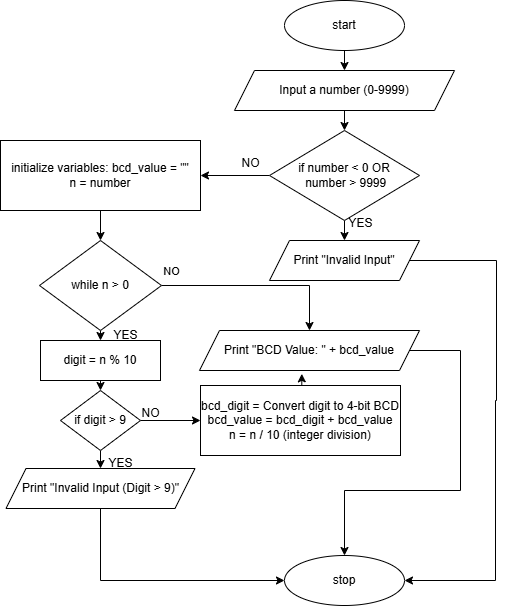

The diagram above was exported from draw.io. Its source (the exported page's mxGraphModel, read from the mxfile embedded in the PNG):
<mxGraphModel dx="954" dy="652" grid="1" gridSize="10" guides="1" tooltips="1" connect="1" arrows="1" fold="1" page="1" pageScale="1" pageWidth="827" pageHeight="1169" math="0" shadow="0">
  <root>
    <mxCell id="WIyWlLk6GJQsqaUBKTNV-0" />
    <mxCell id="WIyWlLk6GJQsqaUBKTNV-1" parent="WIyWlLk6GJQsqaUBKTNV-0" />
    <mxCell id="fpxRSAHDfVd71p5bp7BE-0" style="edgeStyle=orthogonalEdgeStyle;rounded=0;orthogonalLoop=1;jettySize=auto;html=1;exitX=0.5;exitY=1;exitDx=0;exitDy=0;entryX=0.5;entryY=0;entryDx=0;entryDy=0;" edge="1" parent="WIyWlLk6GJQsqaUBKTNV-1" source="fpxRSAHDfVd71p5bp7BE-1" target="fpxRSAHDfVd71p5bp7BE-3">
      <mxGeometry relative="1" as="geometry" />
    </mxCell>
    <mxCell id="fpxRSAHDfVd71p5bp7BE-1" value="start" style="ellipse;whiteSpace=wrap;html=1;" vertex="1" parent="WIyWlLk6GJQsqaUBKTNV-1">
      <mxGeometry x="294" y="30" width="120" height="50" as="geometry" />
    </mxCell>
    <mxCell id="fpxRSAHDfVd71p5bp7BE-32" style="edgeStyle=orthogonalEdgeStyle;rounded=0;orthogonalLoop=1;jettySize=auto;html=1;exitX=0.5;exitY=1;exitDx=0;exitDy=0;entryX=0.5;entryY=0;entryDx=0;entryDy=0;" edge="1" parent="WIyWlLk6GJQsqaUBKTNV-1" source="fpxRSAHDfVd71p5bp7BE-3" target="fpxRSAHDfVd71p5bp7BE-8">
      <mxGeometry relative="1" as="geometry" />
    </mxCell>
    <mxCell id="fpxRSAHDfVd71p5bp7BE-3" value="Input a number (0-9999)" style="shape=parallelogram;perimeter=parallelogramPerimeter;whiteSpace=wrap;html=1;fixedSize=1;" vertex="1" parent="WIyWlLk6GJQsqaUBKTNV-1">
      <mxGeometry x="244" y="100" width="220" height="40" as="geometry" />
    </mxCell>
    <mxCell id="fpxRSAHDfVd71p5bp7BE-23" style="edgeStyle=orthogonalEdgeStyle;rounded=0;orthogonalLoop=1;jettySize=auto;html=1;exitX=0.5;exitY=1;exitDx=0;exitDy=0;entryX=0.5;entryY=0;entryDx=0;entryDy=0;" edge="1" parent="WIyWlLk6GJQsqaUBKTNV-1" source="fpxRSAHDfVd71p5bp7BE-8" target="fpxRSAHDfVd71p5bp7BE-16">
      <mxGeometry relative="1" as="geometry" />
    </mxCell>
    <mxCell id="fpxRSAHDfVd71p5bp7BE-38" style="edgeStyle=orthogonalEdgeStyle;rounded=0;orthogonalLoop=1;jettySize=auto;html=1;exitX=0;exitY=0.5;exitDx=0;exitDy=0;entryX=1;entryY=0.5;entryDx=0;entryDy=0;" edge="1" parent="WIyWlLk6GJQsqaUBKTNV-1" source="fpxRSAHDfVd71p5bp7BE-8" target="fpxRSAHDfVd71p5bp7BE-10">
      <mxGeometry relative="1" as="geometry" />
    </mxCell>
    <mxCell id="fpxRSAHDfVd71p5bp7BE-8" value="if number &amp;lt; 0 OR&lt;div&gt;&amp;nbsp;number &amp;gt; 9999&lt;/div&gt;" style="rhombus;whiteSpace=wrap;html=1;" vertex="1" parent="WIyWlLk6GJQsqaUBKTNV-1">
      <mxGeometry x="279" y="160" width="150" height="90" as="geometry" />
    </mxCell>
    <mxCell id="fpxRSAHDfVd71p5bp7BE-34" style="edgeStyle=orthogonalEdgeStyle;rounded=0;orthogonalLoop=1;jettySize=auto;html=1;exitX=0.5;exitY=1;exitDx=0;exitDy=0;entryX=0.5;entryY=0;entryDx=0;entryDy=0;" edge="1" parent="WIyWlLk6GJQsqaUBKTNV-1" source="fpxRSAHDfVd71p5bp7BE-10" target="fpxRSAHDfVd71p5bp7BE-13">
      <mxGeometry relative="1" as="geometry" />
    </mxCell>
    <mxCell id="fpxRSAHDfVd71p5bp7BE-10" value="initialize variables: bcd_value = &quot;&quot;&lt;div&gt;n = number&lt;/div&gt;" style="whiteSpace=wrap;html=1;rounded=0;" vertex="1" parent="WIyWlLk6GJQsqaUBKTNV-1">
      <mxGeometry x="10" y="170" width="200" height="70" as="geometry" />
    </mxCell>
    <mxCell id="fpxRSAHDfVd71p5bp7BE-35" style="edgeStyle=orthogonalEdgeStyle;rounded=0;orthogonalLoop=1;jettySize=auto;html=1;exitX=0.5;exitY=1;exitDx=0;exitDy=0;entryX=0.5;entryY=0;entryDx=0;entryDy=0;" edge="1" parent="WIyWlLk6GJQsqaUBKTNV-1" source="fpxRSAHDfVd71p5bp7BE-13" target="fpxRSAHDfVd71p5bp7BE-25">
      <mxGeometry relative="1" as="geometry" />
    </mxCell>
    <mxCell id="fpxRSAHDfVd71p5bp7BE-43" style="edgeStyle=orthogonalEdgeStyle;rounded=0;orthogonalLoop=1;jettySize=auto;html=1;exitX=1;exitY=0.5;exitDx=0;exitDy=0;entryX=0.5;entryY=0;entryDx=0;entryDy=0;" edge="1" parent="WIyWlLk6GJQsqaUBKTNV-1" source="fpxRSAHDfVd71p5bp7BE-13" target="fpxRSAHDfVd71p5bp7BE-29">
      <mxGeometry relative="1" as="geometry" />
    </mxCell>
    <mxCell id="fpxRSAHDfVd71p5bp7BE-46" value="NO" style="edgeLabel;html=1;align=center;verticalAlign=middle;resizable=0;points=[];" vertex="1" connectable="0" parent="fpxRSAHDfVd71p5bp7BE-43">
      <mxGeometry x="-0.6304" y="2" relative="1" as="geometry">
        <mxPoint x="-27" y="-13" as="offset" />
      </mxGeometry>
    </mxCell>
    <mxCell id="fpxRSAHDfVd71p5bp7BE-13" value="while n &amp;gt; 0" style="rhombus;whiteSpace=wrap;html=1;" vertex="1" parent="WIyWlLk6GJQsqaUBKTNV-1">
      <mxGeometry x="49" y="270" width="122" height="90" as="geometry" />
    </mxCell>
    <mxCell id="fpxRSAHDfVd71p5bp7BE-33" style="edgeStyle=orthogonalEdgeStyle;rounded=0;orthogonalLoop=1;jettySize=auto;html=1;exitX=1;exitY=0.5;exitDx=0;exitDy=0;entryX=1;entryY=0.5;entryDx=0;entryDy=0;" edge="1" parent="WIyWlLk6GJQsqaUBKTNV-1" source="fpxRSAHDfVd71p5bp7BE-16" target="fpxRSAHDfVd71p5bp7BE-17">
      <mxGeometry relative="1" as="geometry">
        <mxPoint x="475" y="290" as="sourcePoint" />
        <mxPoint x="470" y="610" as="targetPoint" />
        <Array as="points">
          <mxPoint x="506" y="290" />
          <mxPoint x="506" y="430" />
          <mxPoint x="505" y="430" />
          <mxPoint x="505" y="610" />
        </Array>
      </mxGeometry>
    </mxCell>
    <mxCell id="fpxRSAHDfVd71p5bp7BE-16" value="Print &quot;Invalid Input&quot;" style="shape=parallelogram;perimeter=parallelogramPerimeter;whiteSpace=wrap;html=1;fixedSize=1;" vertex="1" parent="WIyWlLk6GJQsqaUBKTNV-1">
      <mxGeometry x="279" y="270" width="150" height="40" as="geometry" />
    </mxCell>
    <mxCell id="fpxRSAHDfVd71p5bp7BE-17" value="stop" style="ellipse;whiteSpace=wrap;html=1;" vertex="1" parent="WIyWlLk6GJQsqaUBKTNV-1">
      <mxGeometry x="294" y="585" width="120" height="50" as="geometry" />
    </mxCell>
    <mxCell id="fpxRSAHDfVd71p5bp7BE-47" style="edgeStyle=orthogonalEdgeStyle;rounded=0;orthogonalLoop=1;jettySize=auto;html=1;exitX=0.5;exitY=1;exitDx=0;exitDy=0;entryX=0;entryY=0.5;entryDx=0;entryDy=0;" edge="1" parent="WIyWlLk6GJQsqaUBKTNV-1" source="fpxRSAHDfVd71p5bp7BE-19" target="fpxRSAHDfVd71p5bp7BE-17">
      <mxGeometry relative="1" as="geometry" />
    </mxCell>
    <mxCell id="fpxRSAHDfVd71p5bp7BE-19" value="Print &quot;Invalid Input (Digit &amp;gt; 9)&quot;" style="shape=parallelogram;perimeter=parallelogramPerimeter;whiteSpace=wrap;html=1;fixedSize=1;" vertex="1" parent="WIyWlLk6GJQsqaUBKTNV-1">
      <mxGeometry x="15.5" y="498" width="189" height="40" as="geometry" />
    </mxCell>
    <mxCell id="fpxRSAHDfVd71p5bp7BE-24" value="YES" style="text;html=1;align=center;verticalAlign=middle;resizable=0;points=[];autosize=1;strokeColor=none;fillColor=none;" vertex="1" parent="WIyWlLk6GJQsqaUBKTNV-1">
      <mxGeometry x="345" y="238" width="50" height="30" as="geometry" />
    </mxCell>
    <mxCell id="fpxRSAHDfVd71p5bp7BE-36" style="edgeStyle=orthogonalEdgeStyle;rounded=0;orthogonalLoop=1;jettySize=auto;html=1;exitX=0.5;exitY=1;exitDx=0;exitDy=0;entryX=0.5;entryY=0;entryDx=0;entryDy=0;" edge="1" parent="WIyWlLk6GJQsqaUBKTNV-1" source="fpxRSAHDfVd71p5bp7BE-25" target="fpxRSAHDfVd71p5bp7BE-26">
      <mxGeometry relative="1" as="geometry" />
    </mxCell>
    <mxCell id="fpxRSAHDfVd71p5bp7BE-25" value="digit = n % 10" style="rounded=0;whiteSpace=wrap;html=1;" vertex="1" parent="WIyWlLk6GJQsqaUBKTNV-1">
      <mxGeometry x="50" y="370" width="120" height="40" as="geometry" />
    </mxCell>
    <mxCell id="fpxRSAHDfVd71p5bp7BE-31" style="edgeStyle=orthogonalEdgeStyle;rounded=0;orthogonalLoop=1;jettySize=auto;html=1;exitX=1;exitY=0.5;exitDx=0;exitDy=0;entryX=0;entryY=0.5;entryDx=0;entryDy=0;" edge="1" parent="WIyWlLk6GJQsqaUBKTNV-1" source="fpxRSAHDfVd71p5bp7BE-26" target="fpxRSAHDfVd71p5bp7BE-27">
      <mxGeometry relative="1" as="geometry" />
    </mxCell>
    <mxCell id="fpxRSAHDfVd71p5bp7BE-37" style="edgeStyle=orthogonalEdgeStyle;rounded=0;orthogonalLoop=1;jettySize=auto;html=1;exitX=0.5;exitY=1;exitDx=0;exitDy=0;entryX=0.5;entryY=0;entryDx=0;entryDy=0;" edge="1" parent="WIyWlLk6GJQsqaUBKTNV-1" source="fpxRSAHDfVd71p5bp7BE-26" target="fpxRSAHDfVd71p5bp7BE-19">
      <mxGeometry relative="1" as="geometry" />
    </mxCell>
    <mxCell id="fpxRSAHDfVd71p5bp7BE-26" value="if digit &amp;gt; 9" style="rhombus;whiteSpace=wrap;html=1;" vertex="1" parent="WIyWlLk6GJQsqaUBKTNV-1">
      <mxGeometry x="70" y="420" width="80" height="60" as="geometry" />
    </mxCell>
    <mxCell id="fpxRSAHDfVd71p5bp7BE-27" value="bcd_digit = Convert digit to 4-bit BCD&lt;div&gt;bcd_value = bcd_digit + bcd_value&lt;/div&gt;&lt;div&gt;n = n / 10 (integer division)&lt;/div&gt;" style="rounded=0;whiteSpace=wrap;html=1;" vertex="1" parent="WIyWlLk6GJQsqaUBKTNV-1">
      <mxGeometry x="210" y="415" width="200" height="70" as="geometry" />
    </mxCell>
    <mxCell id="fpxRSAHDfVd71p5bp7BE-45" style="edgeStyle=orthogonalEdgeStyle;rounded=0;orthogonalLoop=1;jettySize=auto;html=1;exitX=1;exitY=0.5;exitDx=0;exitDy=0;entryX=0.5;entryY=0;entryDx=0;entryDy=0;" edge="1" parent="WIyWlLk6GJQsqaUBKTNV-1" source="fpxRSAHDfVd71p5bp7BE-29" target="fpxRSAHDfVd71p5bp7BE-17">
      <mxGeometry relative="1" as="geometry">
        <Array as="points">
          <mxPoint x="470" y="380" />
          <mxPoint x="470" y="520" />
          <mxPoint x="354" y="520" />
        </Array>
      </mxGeometry>
    </mxCell>
    <mxCell id="fpxRSAHDfVd71p5bp7BE-29" value="Print &quot;BCD Value: &quot; + bcd_value" style="shape=parallelogram;perimeter=parallelogramPerimeter;whiteSpace=wrap;html=1;fixedSize=1;" vertex="1" parent="WIyWlLk6GJQsqaUBKTNV-1">
      <mxGeometry x="209" y="360" width="220" height="40" as="geometry" />
    </mxCell>
    <mxCell id="fpxRSAHDfVd71p5bp7BE-39" value="NO" style="text;html=1;align=center;verticalAlign=middle;resizable=0;points=[];autosize=1;strokeColor=none;fillColor=none;" vertex="1" parent="WIyWlLk6GJQsqaUBKTNV-1">
      <mxGeometry x="240" y="178" width="40" height="30" as="geometry" />
    </mxCell>
    <mxCell id="fpxRSAHDfVd71p5bp7BE-40" value="YES" style="text;html=1;align=center;verticalAlign=middle;resizable=0;points=[];autosize=1;strokeColor=none;fillColor=none;" vertex="1" parent="WIyWlLk6GJQsqaUBKTNV-1">
      <mxGeometry x="110" y="350" width="50" height="30" as="geometry" />
    </mxCell>
    <mxCell id="fpxRSAHDfVd71p5bp7BE-41" value="YES" style="text;html=1;align=center;verticalAlign=middle;resizable=0;points=[];autosize=1;strokeColor=none;fillColor=none;" vertex="1" parent="WIyWlLk6GJQsqaUBKTNV-1">
      <mxGeometry x="105" y="478" width="50" height="30" as="geometry" />
    </mxCell>
    <mxCell id="fpxRSAHDfVd71p5bp7BE-42" value="NO" style="text;html=1;align=center;verticalAlign=middle;resizable=0;points=[];autosize=1;strokeColor=none;fillColor=none;" vertex="1" parent="WIyWlLk6GJQsqaUBKTNV-1">
      <mxGeometry x="140" y="428" width="40" height="30" as="geometry" />
    </mxCell>
    <mxCell id="fpxRSAHDfVd71p5bp7BE-44" style="edgeStyle=orthogonalEdgeStyle;rounded=0;orthogonalLoop=1;jettySize=auto;html=1;exitX=0.5;exitY=0;exitDx=0;exitDy=0;entryX=0.465;entryY=1.083;entryDx=0;entryDy=0;entryPerimeter=0;" edge="1" parent="WIyWlLk6GJQsqaUBKTNV-1" source="fpxRSAHDfVd71p5bp7BE-27" target="fpxRSAHDfVd71p5bp7BE-29">
      <mxGeometry relative="1" as="geometry" />
    </mxCell>
  </root>
</mxGraphModel>